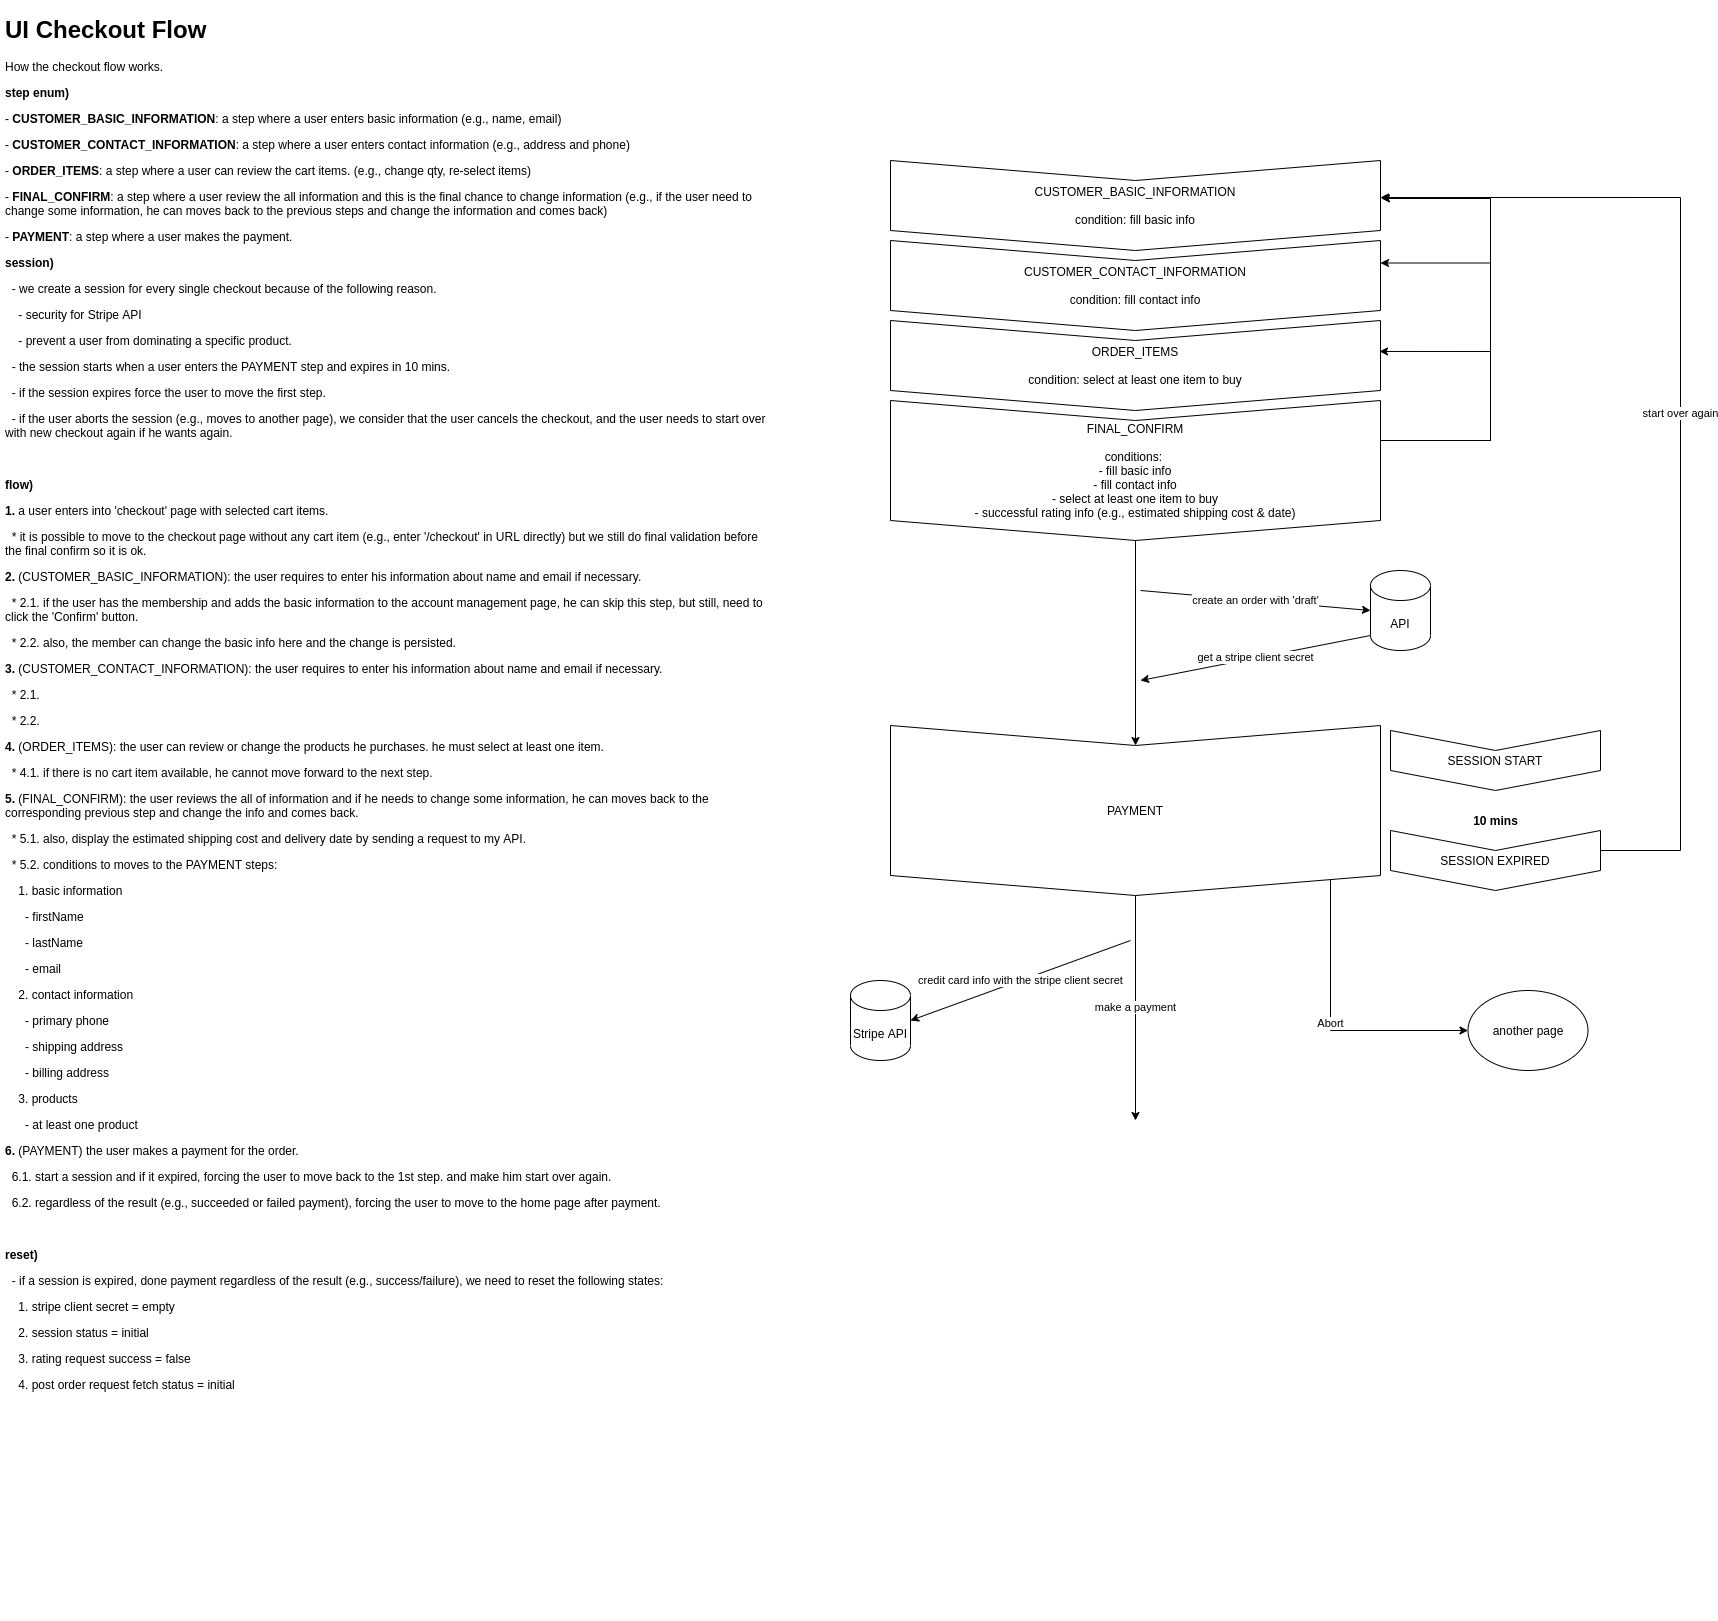

The diagram above was exported from draw.io. Its source (the exported page's mxGraphModel, read from the mxfile embedded in the PNG):
<mxGraphModel dx="2205" dy="774" grid="1" gridSize="10" guides="1" tooltips="1" connect="1" arrows="1" fold="1" page="1" pageScale="1" pageWidth="850" pageHeight="1100" background="#FFFFFF" math="0" shadow="0">
  <root>
    <mxCell id="0" />
    <mxCell id="1" parent="0" />
    <mxCell id="-y0gR4T4sqBKhp3Ad_Mo-1" value="&lt;h1&gt;UI Checkout Flow&lt;/h1&gt;&lt;p&gt;How the checkout flow works.&lt;/p&gt;&lt;p&gt;&lt;b&gt;step enum)&lt;/b&gt;&lt;/p&gt;&lt;p&gt;- &lt;b&gt;CUSTOMER_BASIC_INFORMATION&lt;/b&gt;: a step where a user enters basic information (e.g., name, email)&lt;/p&gt;&lt;p&gt;- &lt;b&gt;CUSTOMER_CONTACT_INFORMATION&lt;/b&gt;: a step where a user enters contact information (e.g., address and phone)&lt;/p&gt;&lt;p&gt;- &lt;b&gt;ORDER_ITEMS&lt;/b&gt;: a step where a user can review the cart items. (e.g., change qty, re-select items)&lt;/p&gt;&lt;p&gt;- &lt;b&gt;FINAL_CONFIRM&lt;/b&gt;: a step where a user review the all information and this is the final chance to change information (e.g., if the user need to change some information, he can moves back to the previous steps and change the information and comes back)&lt;/p&gt;&lt;p&gt;- &lt;b&gt;PAYMENT&lt;/b&gt;: a step where a user makes the payment.&lt;/p&gt;&lt;p&gt;&lt;b&gt;session)&lt;/b&gt;&lt;/p&gt;&lt;p&gt;&lt;b&gt;&amp;nbsp; &lt;/b&gt;- we create a session for every single checkout because of the following reason.&lt;/p&gt;&lt;p&gt;&amp;nbsp; &amp;nbsp; - security for Stripe API&lt;/p&gt;&lt;p&gt;&amp;nbsp; &amp;nbsp; - prevent a user from dominating a specific product.&lt;/p&gt;&lt;p&gt;&amp;nbsp; - the session starts when a user enters the PAYMENT step and expires in 10 mins.&lt;/p&gt;&lt;p&gt;&amp;nbsp; - if the session expires force the user to move the first step.&amp;nbsp;&lt;/p&gt;&lt;p&gt;&amp;nbsp; - if the user aborts the session (e.g., moves to another page), we consider that the user cancels the checkout, and the user needs to start over with new checkout again if he wants again.&lt;/p&gt;&lt;p&gt;&lt;br&gt;&lt;/p&gt;&lt;p&gt;&lt;b&gt;flow)&lt;/b&gt;&lt;/p&gt;&lt;p&gt;&lt;b&gt;1.&lt;/b&gt; a user enters into 'checkout' page with selected cart items.&lt;/p&gt;&lt;p&gt;&amp;nbsp; * it is possible to move to the checkout page without any cart item (e.g., enter '/checkout' in URL directly) but we still do final validation before the final confirm so it is ok.&lt;/p&gt;&lt;p&gt;&lt;b&gt;2.&lt;/b&gt; (CUSTOMER_BASIC_INFORMATION): the user requires to enter his information about name and email if necessary.&lt;/p&gt;&lt;p&gt;&amp;nbsp; * 2.1. if the user has the membership and adds the basic information to the account management page, he can skip this step, but still, need to click the 'Confirm' button.&lt;/p&gt;&lt;p&gt;&amp;nbsp; * 2.2. also, the member can change the basic info here and the change is persisted.&lt;/p&gt;&lt;p&gt;&lt;b&gt;3.&lt;/b&gt; (CUSTOMER_CONTACT_INFORMATION): the user requires to enter his information about name and email if necessary.&lt;/p&gt;&lt;p&gt;&amp;nbsp; * 2.1.&amp;nbsp;&lt;/p&gt;&lt;p&gt;&amp;nbsp; * 2.2.&lt;/p&gt;&lt;p&gt;&lt;b&gt;4.&lt;/b&gt; (ORDER_ITEMS): the user can review or change the products he purchases. he must select at least one item.&amp;nbsp;&lt;/p&gt;&lt;p&gt;&amp;nbsp; * 4.1. if there is no cart item available, he cannot move forward to the next step.&amp;nbsp;&lt;/p&gt;&lt;p&gt;&lt;b&gt;5.&lt;/b&gt; (FINAL_CONFIRM): the user reviews the all of information and if he needs to change some information, he can moves back to the corresponding previous step and change the info and comes back.&amp;nbsp;&lt;/p&gt;&lt;p&gt;&amp;nbsp; * 5.1. also, display the estimated shipping cost and delivery date by sending a request to my API.&lt;/p&gt;&lt;p&gt;&amp;nbsp; * 5.2. conditions to moves to the PAYMENT steps:&lt;/p&gt;&lt;p&gt;&amp;nbsp; &amp;nbsp; 1. basic information&lt;/p&gt;&lt;p&gt;&amp;nbsp; &amp;nbsp; &amp;nbsp; - firstName&lt;/p&gt;&lt;p&gt;&amp;nbsp; &amp;nbsp; &amp;nbsp; - lastName&lt;/p&gt;&lt;p&gt;&amp;nbsp; &amp;nbsp; &amp;nbsp; - email&amp;nbsp;&lt;/p&gt;&lt;p&gt;&amp;nbsp; &amp;nbsp; 2. contact information&lt;/p&gt;&lt;p&gt;&amp;nbsp; &amp;nbsp; &amp;nbsp; - primary phone&lt;/p&gt;&lt;p&gt;&amp;nbsp; &amp;nbsp; &amp;nbsp; - shipping address&lt;/p&gt;&lt;p&gt;&amp;nbsp; &amp;nbsp; &amp;nbsp; - billing address&lt;/p&gt;&lt;p&gt;&amp;nbsp; &amp;nbsp; 3. products&lt;/p&gt;&lt;p&gt;&amp;nbsp; &amp;nbsp; &amp;nbsp; - at least one product&lt;/p&gt;&lt;p&gt;&lt;b&gt;6.&lt;/b&gt; (PAYMENT) the user makes a payment for the order.&lt;/p&gt;&lt;p&gt;&amp;nbsp; 6.1. start a session and if it expired, forcing the user to move back to the 1st step. and make him start over again.&lt;/p&gt;&lt;p&gt;&amp;nbsp; 6.2. regardless of the result (e.g., succeeded or failed payment), forcing the user to move to the home page after payment.&amp;nbsp;&amp;nbsp;&lt;/p&gt;&lt;p&gt;&lt;br&gt;&lt;/p&gt;&lt;p&gt;&lt;b&gt;reset)&lt;/b&gt;&lt;/p&gt;&lt;p&gt;&amp;nbsp; - if a session is expired, done payment regardless of the result (e.g., success/failure), we need to reset the following states:&lt;/p&gt;&lt;p&gt;&amp;nbsp; &amp;nbsp; 1. stripe client secret = empty&lt;/p&gt;&lt;p&gt;&amp;nbsp; &amp;nbsp; 2. session status = initial&lt;/p&gt;&lt;p&gt;&amp;nbsp; &amp;nbsp; 3. rating request success = false&lt;/p&gt;&lt;p&gt;&amp;nbsp; &amp;nbsp; 4. post order request fetch status = initial&lt;/p&gt;" style="text;html=1;strokeColor=none;fillColor=none;spacing=5;spacingTop=-20;whiteSpace=wrap;overflow=hidden;rounded=0;" parent="1" vertex="1">
      <mxGeometry x="-240" y="20" width="780" height="1610" as="geometry" />
    </mxCell>
    <mxCell id="-y0gR4T4sqBKhp3Ad_Mo-2" value="CUSTOMER_BASIC_INFORMATION&lt;br&gt;&lt;br&gt;condition: fill basic info" style="shape=step;perimeter=stepPerimeter;whiteSpace=wrap;html=1;fixedSize=1;direction=south;" parent="1" vertex="1">
      <mxGeometry x="650" y="170" width="490" height="90" as="geometry" />
    </mxCell>
    <mxCell id="-y0gR4T4sqBKhp3Ad_Mo-3" value="CUSTOMER_CONTACT_INFORMATION&lt;br&gt;&lt;br&gt;condition: fill contact info" style="shape=step;perimeter=stepPerimeter;whiteSpace=wrap;html=1;fixedSize=1;direction=south;" parent="1" vertex="1">
      <mxGeometry x="650" y="250" width="490" height="90" as="geometry" />
    </mxCell>
    <mxCell id="-y0gR4T4sqBKhp3Ad_Mo-4" value="ORDER_ITEMS&lt;br&gt;&lt;br&gt;condition: select at least one item to buy" style="shape=step;perimeter=stepPerimeter;whiteSpace=wrap;html=1;fixedSize=1;direction=south;" parent="1" vertex="1">
      <mxGeometry x="650" y="330" width="490" height="90" as="geometry" />
    </mxCell>
    <mxCell id="-y0gR4T4sqBKhp3Ad_Mo-11" style="edgeStyle=orthogonalEdgeStyle;rounded=0;orthogonalLoop=1;jettySize=auto;html=1;entryX=0.422;entryY=-0.002;entryDx=0;entryDy=0;entryPerimeter=0;" parent="1" source="-y0gR4T4sqBKhp3Ad_Mo-5" target="-y0gR4T4sqBKhp3Ad_Mo-2" edge="1">
      <mxGeometry relative="1" as="geometry">
        <Array as="points">
          <mxPoint x="1250" y="450" />
          <mxPoint x="1250" y="208" />
        </Array>
      </mxGeometry>
    </mxCell>
    <mxCell id="-y0gR4T4sqBKhp3Ad_Mo-12" style="edgeStyle=orthogonalEdgeStyle;rounded=0;orthogonalLoop=1;jettySize=auto;html=1;entryX=0.25;entryY=0;entryDx=0;entryDy=0;" parent="1" source="-y0gR4T4sqBKhp3Ad_Mo-5" target="-y0gR4T4sqBKhp3Ad_Mo-3" edge="1">
      <mxGeometry relative="1" as="geometry">
        <Array as="points">
          <mxPoint x="1250" y="450" />
          <mxPoint x="1250" y="273" />
        </Array>
      </mxGeometry>
    </mxCell>
    <mxCell id="-y0gR4T4sqBKhp3Ad_Mo-13" style="edgeStyle=orthogonalEdgeStyle;rounded=0;orthogonalLoop=1;jettySize=auto;html=1;entryX=0.344;entryY=0.002;entryDx=0;entryDy=0;entryPerimeter=0;" parent="1" source="-y0gR4T4sqBKhp3Ad_Mo-5" target="-y0gR4T4sqBKhp3Ad_Mo-4" edge="1">
      <mxGeometry relative="1" as="geometry">
        <Array as="points">
          <mxPoint x="1250" y="450" />
          <mxPoint x="1250" y="361" />
        </Array>
      </mxGeometry>
    </mxCell>
    <mxCell id="-y0gR4T4sqBKhp3Ad_Mo-17" style="edgeStyle=orthogonalEdgeStyle;rounded=0;orthogonalLoop=1;jettySize=auto;html=1;entryX=0;entryY=0.5;entryDx=0;entryDy=0;" parent="1" source="-y0gR4T4sqBKhp3Ad_Mo-5" target="-y0gR4T4sqBKhp3Ad_Mo-6" edge="1">
      <mxGeometry relative="1" as="geometry" />
    </mxCell>
    <mxCell id="-y0gR4T4sqBKhp3Ad_Mo-5" value="FINAL_CONFIRM&lt;br&gt;&lt;br&gt;conditions:&amp;nbsp;&lt;br&gt;- fill basic info&lt;br&gt;- fill contact info&lt;br&gt;- select at least one item to buy&lt;br&gt;- successful rating info (e.g., estimated shipping cost &amp;amp; date)" style="shape=step;perimeter=stepPerimeter;whiteSpace=wrap;html=1;fixedSize=1;direction=south;" parent="1" vertex="1">
      <mxGeometry x="650" y="410" width="490" height="140" as="geometry" />
    </mxCell>
    <mxCell id="-y0gR4T4sqBKhp3Ad_Mo-15" value="Abort" style="edgeStyle=orthogonalEdgeStyle;rounded=0;orthogonalLoop=1;jettySize=auto;html=1;entryX=0;entryY=0.5;entryDx=0;entryDy=0;" parent="1" source="-y0gR4T4sqBKhp3Ad_Mo-6" target="-y0gR4T4sqBKhp3Ad_Mo-14" edge="1">
      <mxGeometry relative="1" as="geometry">
        <Array as="points">
          <mxPoint x="1090" y="820" />
        </Array>
      </mxGeometry>
    </mxCell>
    <mxCell id="-y0gR4T4sqBKhp3Ad_Mo-22" value="make a payment" style="edgeStyle=orthogonalEdgeStyle;rounded=0;orthogonalLoop=1;jettySize=auto;html=1;" parent="1" source="-y0gR4T4sqBKhp3Ad_Mo-6" edge="1">
      <mxGeometry relative="1" as="geometry">
        <mxPoint x="895" y="1129.9999999999998" as="targetPoint" />
      </mxGeometry>
    </mxCell>
    <mxCell id="-y0gR4T4sqBKhp3Ad_Mo-6" value="PAYMENT" style="shape=step;perimeter=stepPerimeter;whiteSpace=wrap;html=1;fixedSize=1;direction=south;" parent="1" vertex="1">
      <mxGeometry x="650" y="735" width="490" height="170" as="geometry" />
    </mxCell>
    <mxCell id="-y0gR4T4sqBKhp3Ad_Mo-8" value="SESSION START" style="shape=step;perimeter=stepPerimeter;whiteSpace=wrap;html=1;fixedSize=1;direction=south;" parent="1" vertex="1">
      <mxGeometry x="1150" y="740" width="210" height="60" as="geometry" />
    </mxCell>
    <mxCell id="-y0gR4T4sqBKhp3Ad_Mo-16" value="start over again" style="edgeStyle=orthogonalEdgeStyle;rounded=0;orthogonalLoop=1;jettySize=auto;html=1;entryX=0.411;entryY=0;entryDx=0;entryDy=0;entryPerimeter=0;" parent="1" source="-y0gR4T4sqBKhp3Ad_Mo-9" target="-y0gR4T4sqBKhp3Ad_Mo-2" edge="1">
      <mxGeometry relative="1" as="geometry">
        <Array as="points">
          <mxPoint x="1440" y="860" />
          <mxPoint x="1440" y="207" />
        </Array>
      </mxGeometry>
    </mxCell>
    <mxCell id="-y0gR4T4sqBKhp3Ad_Mo-9" value="SESSION EXPIRED" style="shape=step;perimeter=stepPerimeter;whiteSpace=wrap;html=1;fixedSize=1;direction=south;" parent="1" vertex="1">
      <mxGeometry x="1150" y="840" width="210" height="60" as="geometry" />
    </mxCell>
    <mxCell id="-y0gR4T4sqBKhp3Ad_Mo-10" value="&lt;b&gt;10 mins&lt;/b&gt;" style="text;html=1;strokeColor=none;fillColor=none;align=center;verticalAlign=middle;whiteSpace=wrap;rounded=0;" parent="1" vertex="1">
      <mxGeometry x="1227.5" y="820" width="55" height="20" as="geometry" />
    </mxCell>
    <mxCell id="-y0gR4T4sqBKhp3Ad_Mo-14" value="another page" style="ellipse;whiteSpace=wrap;html=1;" parent="1" vertex="1">
      <mxGeometry x="1227.5" y="1000" width="120" height="80" as="geometry" />
    </mxCell>
    <mxCell id="-y0gR4T4sqBKhp3Ad_Mo-18" value="API" style="shape=cylinder3;whiteSpace=wrap;html=1;boundedLbl=1;backgroundOutline=1;size=15;" parent="1" vertex="1">
      <mxGeometry x="1130" y="580" width="60" height="80" as="geometry" />
    </mxCell>
    <mxCell id="-y0gR4T4sqBKhp3Ad_Mo-19" value="create an order with 'draft'" style="endArrow=classic;html=1;entryX=0;entryY=0.5;entryDx=0;entryDy=0;entryPerimeter=0;" parent="1" target="-y0gR4T4sqBKhp3Ad_Mo-18" edge="1">
      <mxGeometry width="50" height="50" relative="1" as="geometry">
        <mxPoint x="900" y="600" as="sourcePoint" />
        <mxPoint x="990" y="580" as="targetPoint" />
      </mxGeometry>
    </mxCell>
    <mxCell id="-y0gR4T4sqBKhp3Ad_Mo-21" value="get a stripe client secret" style="endArrow=classic;html=1;exitX=0;exitY=1;exitDx=0;exitDy=-15;exitPerimeter=0;" parent="1" source="-y0gR4T4sqBKhp3Ad_Mo-18" edge="1">
      <mxGeometry width="50" height="50" relative="1" as="geometry">
        <mxPoint x="910" y="610" as="sourcePoint" />
        <mxPoint x="900" y="690" as="targetPoint" />
      </mxGeometry>
    </mxCell>
    <mxCell id="-y0gR4T4sqBKhp3Ad_Mo-23" value="Stripe API" style="shape=cylinder3;whiteSpace=wrap;html=1;boundedLbl=1;backgroundOutline=1;size=15;" parent="1" vertex="1">
      <mxGeometry x="610" y="990" width="60" height="80" as="geometry" />
    </mxCell>
    <mxCell id="-y0gR4T4sqBKhp3Ad_Mo-24" value="credit card info with the stripe client secret" style="endArrow=classic;html=1;entryX=1;entryY=0.5;entryDx=0;entryDy=0;entryPerimeter=0;" parent="1" target="-y0gR4T4sqBKhp3Ad_Mo-23" edge="1">
      <mxGeometry width="50" height="50" relative="1" as="geometry">
        <mxPoint x="890" y="950" as="sourcePoint" />
        <mxPoint x="780" y="1120" as="targetPoint" />
      </mxGeometry>
    </mxCell>
  </root>
</mxGraphModel>